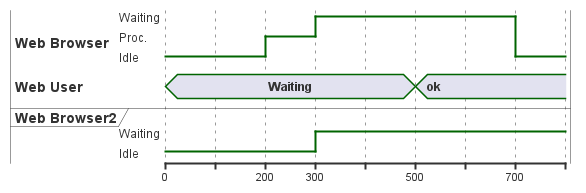

The diagram above was rendered by PlantUML. Its source (embedded in the PNG):
@startuml
compact robust "Web Browser" as WB
compact concise "Web User" as WU
robust "Web Browser2" as WB2

@0
WU is Waiting
WB is Idle
WB2 is Idle

@200
WB is Proc.

@300
WB is Waiting
WB2 is Waiting

@500
WU is ok

@700
WB is Idle
@enduml